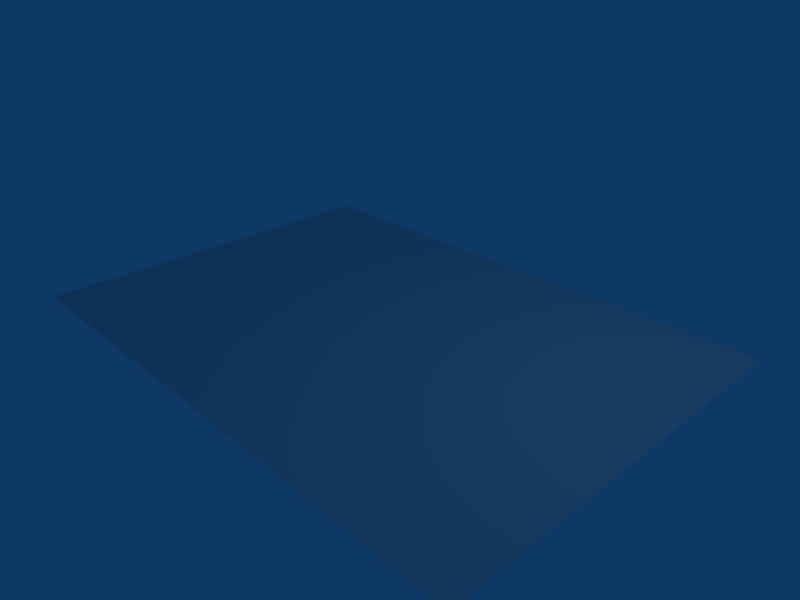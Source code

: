 # Source: Campo.blend  (saved by Blender 2.49.2; exported with 4.5.12 LTS)
import bpy
from mathutils import Matrix  # noqa: F401  (used for matrix-valued properties, if any)

bpy.ops.wm.read_factory_settings(use_empty=True)
scene = bpy.context.scene
scene.name = 'Scene'

# ---- collections
col_collection_1 = bpy.data.collections.new('Collection 1'); scene.collection.children.link(col_collection_1)

# ---- materials (node trees are filled in below, after node groups)
mat_material_001 = bpy.data.materials.new('Material.001')
mat_material_001.alpha_threshold = 0.0
mat_material_001.preview_render_type = 'FLAT'
mat_material_001.roughness = 0.5
mat_material_001.specular_intensity = 0.1
mat_material_001.line_color = (0.0, 0.0, 0.0, 1.0)

# ---- material node trees

# ---- world
world_world = bpy.data.worlds.new('World'); scene.world = world_world
world_world.color = (0.05656, 0.2208, 0.4)
world_world.use_sun_shadow = False
world_world.sun_shadow_jitter_overblur = 0.0
world_world.cycles.sampling_method = 'MANUAL'
world_world.cycles.sample_map_resolution = 256

# ---- cameras
cam_camera = bpy.data.cameras.new('Camera')
cam_camera.passepartout_alpha = 0.2
cam_camera.clip_end = 100.0
cam_camera.lens = 35.0
cam_camera.ortho_scale = 7.314
cam_camera.show_passepartout = False
cam_camera.show_safe_areas = True
cam_camera.dof.focus_distance = 0.0
cam_camera.dof.aperture_fstop = 128.0

# ---- lights
light_spot = bpy.data.lights.new('Spot', 'POINT')
light_spot.transmission_factor = 0.0
light_spot.cutoff_distance = 30.0
light_spot.energy = 100.0
light_spot.shadow_buffer_clip_start = 1.001
light_spot.shadow_soft_size = 1.0
light_spot.shadow_maximum_resolution = 0.006
light_spot.use_absolute_resolution = True
light_spot.cycles.use_multiple_importance_sampling = False

# ---- meshes
me_plane = bpy.data.meshes.new('Plane')
me_plane.from_pydata([(0.8547, 0.8547, 0.0), (0.8547, -0.8547, 0.0), (-0.8547, -0.8547, 0.0), (-0.8547, 0.8547, 0.0)], [], [(0, 3, 2, 1)])
_uv = me_plane.uv_layers.new(name='UVTex')
_uv.uv.foreach_set('vector', [0.001192, 0.00176, 1.0, 0.00176, 1.0, 1.0, 0.001192, 1.0])
me_plane.materials.append(mat_material_001)
me_plane.use_remesh_preserve_volume = False
me_plane.use_remesh_preserve_attributes = False
me_plane.use_mirror_vertex_groups = False
me_plane.update()

# ---- objects
ob_campo = bpy.data.objects.new('Campo', me_plane)
ob_lamp = bpy.data.objects.new('Lamp', light_spot)
ob_camera = bpy.data.objects.new('Camera', cam_camera)

# ---- transforms, parenting, visibility, modifiers, constraints
ob_campo.location = (0.0, 0.0, 0.0)
ob_campo.scale = (5.0, 3.5, 1.0)
ob_campo.lock_rotations_4d = False
ob_campo.empty_display_type = 'ARROWS'
ob_campo.lineart.crease_threshold = 0.0
ob_lamp.location = (4.076, 1.005, 5.904)
ob_lamp.rotation_euler = (0.6503, 0.05522, 1.866)
ob_lamp.lock_rotations_4d = False
ob_lamp.empty_display_type = 'ARROWS'
ob_lamp.color = (0.0, 0.0, 0.0, 0.0)
ob_lamp.lineart.crease_threshold = 0.0
ob_camera.location = (7.481, -6.508, 5.344)
ob_camera.rotation_euler = (1.109, 0.01082, 0.8149)
ob_camera.lock_rotations_4d = False
ob_camera.empty_display_type = 'ARROWS'
ob_camera.color = (0.0, 0.0, 0.0, 0.0)
ob_camera.display_type = 'WIRE'
ob_camera.lineart.crease_threshold = 0.0

# ---- collection membership
col_collection_1.objects.link(ob_campo)
col_collection_1.objects.link(ob_lamp)
col_collection_1.objects.link(ob_camera)

# ---- scene / render settings (as saved in the file)
scene.camera = ob_camera
scene.frame_start = 1; scene.frame_end = 250; scene.frame_set(1)
scene.render.engine = 'BLENDER_EEVEE_NEXT'
scene.render.image_settings.file_format = 'JPEG'
scene.render.image_settings.color_mode = 'RGB'
scene.render.image_settings.compression = 90
scene.render.resolution_x = 800
scene.render.resolution_y = 600
scene.render.pixel_aspect_x = 100.0
scene.render.pixel_aspect_y = 100.0
scene.render.fps = 25
scene.render.dither_intensity = 0.0
scene.render.use_compositing = False
scene.render.use_sequencer = False
scene.render.bake_margin = 2
scene.render.bake_bias = 0.0
scene.render.use_stamp_time = False
scene.render.use_stamp_date = False
scene.render.use_stamp_frame = False
scene.render.use_stamp_camera = False
scene.render.use_stamp_scene = False
scene.render.use_stamp_filename = False
scene.render.use_stamp_render_time = False
scene.render.stamp_font_size = 0
scene.cycles.use_denoising = False
scene.cycles.samples = 10
scene.cycles.sampling_pattern = 'TABULATED_SOBOL'
scene.cycles.light_sampling_threshold = 0.0
scene.cycles.use_adaptive_sampling = False
scene.cycles.use_light_tree = False
scene.cycles.blur_glossy = 0.0
scene.cycles.volume_bounces = 1
scene.cycles.pixel_filter_type = 'GAUSSIAN'
scene.cycles.sample_clamp_indirect = 0.0
scene.view_settings.view_transform = 'Raw'
bpy.context.view_layer.update()
